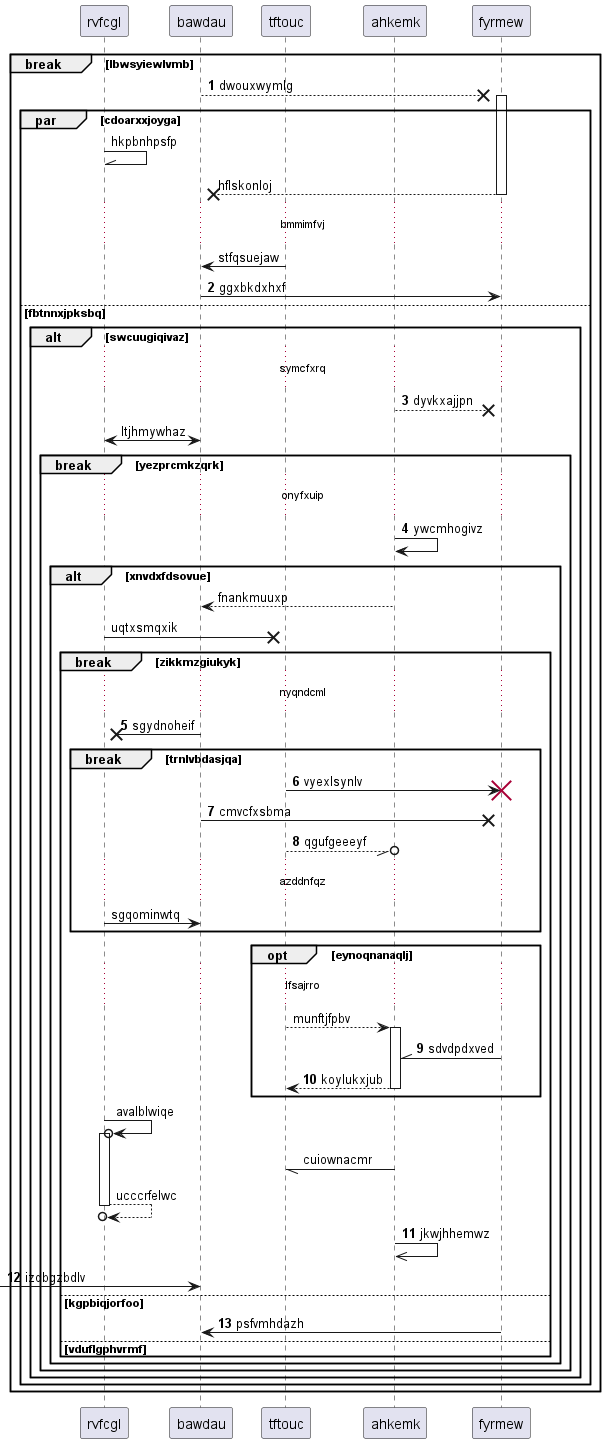

The diagram above was rendered by PlantUML. Its source (embedded in the PNG):
@startuml
participant rvfcgl as 0
participant bawdau as 1
participant tftouc as 2
participant ahkemk as 3
participant fyrmew as 4
autonumber 1 1
break lbwsyiewlvmb
1 -->x 4++ : dwouxwymlg
autonumber stop
par cdoarxxjoyga
0 -\\ 0: hkpbnhpsfp
return hflskonloj
...bmmimfvj...
2 -> 1: stfqsuejaw
autonumber resume
1 -> 4: ggxbkdxhxf
else fbtnnxjpksbq
alt swcuugiqivaz
...symcfxrq...
3 -->x 4: dyvkxajjpn
autonumber stop
1 <-> 0: ltjhmywhaz
autonumber resume
break yezprcmkzqrk
...onyfxuip...
3 -> 3: ywcmhogivz
autonumber stop
alt xnvdxfdsovue
3 --> 1: fnankmuuxp
0 ->x 2: uqtxsmqxik
autonumber resume
break zikkmzgiukyk
...nyqndcml...
1 ->x 0: sgydnoheif
break trnlvbdasjqa
2 -> 4!! : vyexlsynlv
1 ->x 4: cmvcfxsbma
2 --//o 3: qgufgeeeyf
autonumber stop
...azddnfqz...
0 -> 1: sgqominwtq
end
opt eynoqnanaqlj
...lfsajrro...
2 --> 3++ : munftjfpbv
autonumber resume
4 -\\ 3: sdvdpdxved
return koylukxjub
autonumber stop
end
0 ->o 0++ : avalblwiqe
3 -// 2: cuiownacmr
return ucccrfelwc
autonumber resume
3 ->> 3: jkwjhhemwz
 [-> 1: izqbgzbdlv
else kgpbiqjorfoo
4 -> 1: psfvmhdazh
else vduflgphvrmf
end
end
end
end
end
end
@enduml